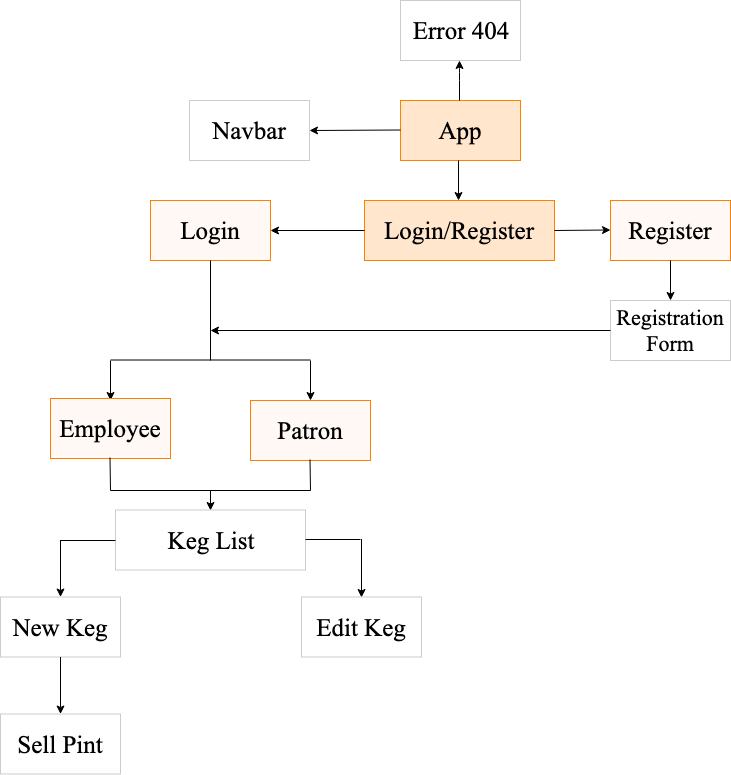

The diagram above was exported from draw.io. Its source (the exported page's mxGraphModel, read from the mxfile embedded in the PNG):
<mxGraphModel dx="1158" dy="1033" grid="1" gridSize="10" guides="1" tooltips="1" connect="1" arrows="1" fold="1" page="1" pageScale="1" pageWidth="850" pageHeight="1100" math="0" shadow="0">
  <root>
    <mxCell id="0" />
    <mxCell id="1" parent="0" />
    <mxCell id="SjEdvzoJNRHc7is-3PDz-1" value="&lt;font face=&quot;Times New Roman&quot; style=&quot;font-size: 25px&quot;&gt;App&lt;/font&gt;" style="rounded=0;whiteSpace=wrap;html=1;fillColor=#ffe6cc;strokeColor=#FF8000;" parent="1" vertex="1">
      <mxGeometry x="470" y="140" width="120" height="60" as="geometry" />
    </mxCell>
    <mxCell id="SjEdvzoJNRHc7is-3PDz-2" value="&lt;font face=&quot;Times New Roman&quot; style=&quot;font-size: 25px&quot;&gt;Error 404&lt;/font&gt;" style="rounded=0;whiteSpace=wrap;html=1;strokeColor=#CCCCCC;" parent="1" vertex="1">
      <mxGeometry x="470" y="40" width="120" height="60" as="geometry" />
    </mxCell>
    <mxCell id="SjEdvzoJNRHc7is-3PDz-3" value="" style="endArrow=classic;html=1;" parent="1" edge="1">
      <mxGeometry width="50" height="50" relative="1" as="geometry">
        <mxPoint x="529" y="140" as="sourcePoint" />
        <mxPoint x="529" y="100" as="targetPoint" />
        <Array as="points">
          <mxPoint x="529" y="110" />
        </Array>
      </mxGeometry>
    </mxCell>
    <mxCell id="SjEdvzoJNRHc7is-3PDz-4" value="&lt;font face=&quot;Times New Roman&quot; style=&quot;font-size: 25px&quot;&gt;Navbar&lt;/font&gt;" style="rounded=0;whiteSpace=wrap;html=1;strokeColor=#CCCCCC;" parent="1" vertex="1">
      <mxGeometry x="259" y="140" width="120" height="60" as="geometry" />
    </mxCell>
    <mxCell id="SjEdvzoJNRHc7is-3PDz-5" value="" style="endArrow=classic;html=1;entryX=1;entryY=0.5;entryDx=0;entryDy=0;" parent="1" target="SjEdvzoJNRHc7is-3PDz-4" edge="1">
      <mxGeometry width="50" height="50" relative="1" as="geometry">
        <mxPoint x="470" y="169.5" as="sourcePoint" />
        <mxPoint x="430" y="170" as="targetPoint" />
        <Array as="points">
          <mxPoint x="470" y="169.5" />
        </Array>
      </mxGeometry>
    </mxCell>
    <mxCell id="SjEdvzoJNRHc7is-3PDz-8" value="&lt;font face=&quot;Times New Roman&quot;&gt;&lt;span style=&quot;font-size: 25px&quot;&gt;Login/Register&lt;/span&gt;&lt;/font&gt;&lt;br&gt;" style="rounded=0;whiteSpace=wrap;html=1;fillColor=#ffe6cc;strokeColor=#FF8000;" parent="1" vertex="1">
      <mxGeometry x="434" y="240" width="190" height="60" as="geometry" />
    </mxCell>
    <mxCell id="SjEdvzoJNRHc7is-3PDz-10" value="" style="endArrow=classic;html=1;exitX=0;exitY=0.5;exitDx=0;exitDy=0;" parent="1" source="SjEdvzoJNRHc7is-3PDz-8" edge="1">
      <mxGeometry width="50" height="50" relative="1" as="geometry">
        <mxPoint x="420" y="270" as="sourcePoint" />
        <mxPoint x="340" y="270" as="targetPoint" />
        <Array as="points" />
      </mxGeometry>
    </mxCell>
    <mxCell id="SjEdvzoJNRHc7is-3PDz-11" value="" style="endArrow=classic;html=1;" parent="1" edge="1">
      <mxGeometry width="50" height="50" relative="1" as="geometry">
        <mxPoint x="528" y="200" as="sourcePoint" />
        <mxPoint x="528" y="240" as="targetPoint" />
        <Array as="points">
          <mxPoint x="528" y="200" />
        </Array>
      </mxGeometry>
    </mxCell>
    <mxCell id="SjEdvzoJNRHc7is-3PDz-13" value="&lt;font face=&quot;Times New Roman&quot; style=&quot;font-size: 25px&quot;&gt;Login&lt;/font&gt;" style="rounded=0;whiteSpace=wrap;html=1;strokeColor=#FF8000;fillColor=#FFF8F5;" parent="1" vertex="1">
      <mxGeometry x="220" y="240" width="120" height="60" as="geometry" />
    </mxCell>
    <mxCell id="SjEdvzoJNRHc7is-3PDz-14" value="&lt;font face=&quot;Times New Roman&quot; style=&quot;font-size: 25px&quot;&gt;Register&lt;/font&gt;" style="rounded=0;whiteSpace=wrap;html=1;strokeColor=#FF8000;fillColor=#FFF8F5;" parent="1" vertex="1">
      <mxGeometry x="680" y="240" width="120" height="60" as="geometry" />
    </mxCell>
    <mxCell id="SjEdvzoJNRHc7is-3PDz-15" value="&lt;font face=&quot;Times New Roman&quot; style=&quot;font-size: 22px&quot;&gt;Registration Form&lt;/font&gt;" style="rounded=0;whiteSpace=wrap;html=1;strokeColor=#CCCCCC;fillColor=#FFFFFF;" parent="1" vertex="1">
      <mxGeometry x="680" y="340" width="120" height="60" as="geometry" />
    </mxCell>
    <mxCell id="SjEdvzoJNRHc7is-3PDz-16" value="" style="endArrow=classic;html=1;" parent="1" edge="1">
      <mxGeometry width="50" height="50" relative="1" as="geometry">
        <mxPoint x="740" y="300" as="sourcePoint" />
        <mxPoint x="740" y="340" as="targetPoint" />
        <Array as="points">
          <mxPoint x="740" y="300" />
        </Array>
      </mxGeometry>
    </mxCell>
    <mxCell id="SjEdvzoJNRHc7is-3PDz-18" value="" style="endArrow=none;html=1;entryX=0.5;entryY=1;entryDx=0;entryDy=0;" parent="1" target="SjEdvzoJNRHc7is-3PDz-13" edge="1">
      <mxGeometry width="50" height="50" relative="1" as="geometry">
        <mxPoint x="280" y="400" as="sourcePoint" />
        <mxPoint x="280" y="349" as="targetPoint" />
      </mxGeometry>
    </mxCell>
    <mxCell id="SjEdvzoJNRHc7is-3PDz-19" value="" style="endArrow=none;html=1;" parent="1" edge="1">
      <mxGeometry width="50" height="50" relative="1" as="geometry">
        <mxPoint x="180" y="399.5" as="sourcePoint" />
        <mxPoint x="380" y="399.5" as="targetPoint" />
      </mxGeometry>
    </mxCell>
    <mxCell id="SjEdvzoJNRHc7is-3PDz-20" value="" style="endArrow=classic;html=1;" parent="1" edge="1">
      <mxGeometry width="50" height="50" relative="1" as="geometry">
        <mxPoint x="180" y="400" as="sourcePoint" />
        <mxPoint x="180" y="440" as="targetPoint" />
        <Array as="points">
          <mxPoint x="180" y="400" />
        </Array>
      </mxGeometry>
    </mxCell>
    <mxCell id="SjEdvzoJNRHc7is-3PDz-21" value="" style="endArrow=classic;html=1;" parent="1" edge="1">
      <mxGeometry width="50" height="50" relative="1" as="geometry">
        <mxPoint x="380" y="400" as="sourcePoint" />
        <mxPoint x="380" y="440" as="targetPoint" />
        <Array as="points">
          <mxPoint x="380" y="400" />
        </Array>
      </mxGeometry>
    </mxCell>
    <mxCell id="SjEdvzoJNRHc7is-3PDz-22" value="&lt;font face=&quot;Times New Roman&quot; style=&quot;font-size: 25px&quot;&gt;Employee&lt;/font&gt;" style="rounded=0;whiteSpace=wrap;html=1;fillColor=#FFF8F5;strokeColor=#FF8000;" parent="1" vertex="1">
      <mxGeometry x="120" y="438" width="120" height="60" as="geometry" />
    </mxCell>
    <mxCell id="SjEdvzoJNRHc7is-3PDz-23" value="&lt;font face=&quot;Times New Roman&quot; style=&quot;font-size: 25px&quot;&gt;Patron&lt;/font&gt;" style="rounded=0;whiteSpace=wrap;html=1;fillColor=#FFF8F5;strokeColor=#FF8000;" parent="1" vertex="1">
      <mxGeometry x="320" y="440" width="120" height="60" as="geometry" />
    </mxCell>
    <mxCell id="SjEdvzoJNRHc7is-3PDz-25" value="" style="endArrow=classic;html=1;exitX=0;exitY=0.5;exitDx=0;exitDy=0;" parent="1" source="SjEdvzoJNRHc7is-3PDz-15" edge="1">
      <mxGeometry width="50" height="50" relative="1" as="geometry">
        <mxPoint x="480" y="410" as="sourcePoint" />
        <mxPoint x="280" y="370" as="targetPoint" />
      </mxGeometry>
    </mxCell>
    <mxCell id="SjEdvzoJNRHc7is-3PDz-26" value="" style="endArrow=none;html=1;" parent="1" edge="1">
      <mxGeometry width="50" height="50" relative="1" as="geometry">
        <mxPoint x="180" y="530" as="sourcePoint" />
        <mxPoint x="380" y="530" as="targetPoint" />
      </mxGeometry>
    </mxCell>
    <mxCell id="SjEdvzoJNRHc7is-3PDz-27" value="" style="endArrow=none;html=1;" parent="1" edge="1">
      <mxGeometry width="50" height="50" relative="1" as="geometry">
        <mxPoint x="180" y="530" as="sourcePoint" />
        <mxPoint x="179.5" y="497" as="targetPoint" />
      </mxGeometry>
    </mxCell>
    <mxCell id="SjEdvzoJNRHc7is-3PDz-28" value="" style="endArrow=none;html=1;" parent="1" edge="1">
      <mxGeometry width="50" height="50" relative="1" as="geometry">
        <mxPoint x="380" y="530" as="sourcePoint" />
        <mxPoint x="379.5" y="499" as="targetPoint" />
      </mxGeometry>
    </mxCell>
    <mxCell id="SjEdvzoJNRHc7is-3PDz-29" value="" style="endArrow=classic;html=1;" parent="1" edge="1">
      <mxGeometry width="50" height="50" relative="1" as="geometry">
        <mxPoint x="280" y="529.5" as="sourcePoint" />
        <mxPoint x="280" y="550" as="targetPoint" />
        <Array as="points">
          <mxPoint x="280" y="529.5" />
        </Array>
      </mxGeometry>
    </mxCell>
    <mxCell id="SjEdvzoJNRHc7is-3PDz-38" value="" style="edgeStyle=orthogonalEdgeStyle;rounded=0;orthogonalLoop=1;jettySize=auto;html=1;" parent="1" target="SjEdvzoJNRHc7is-3PDz-37" edge="1">
      <mxGeometry relative="1" as="geometry">
        <mxPoint x="130" y="579.5" as="sourcePoint" />
      </mxGeometry>
    </mxCell>
    <mxCell id="SjEdvzoJNRHc7is-3PDz-30" value="&lt;font face=&quot;Times New Roman&quot;&gt;&lt;span style=&quot;font-size: 25px&quot;&gt;Keg List&lt;/span&gt;&lt;/font&gt;&lt;br&gt;" style="rounded=0;whiteSpace=wrap;html=1;strokeColor=#CCCCCC;" parent="1" vertex="1">
      <mxGeometry x="185" y="549.5" width="190" height="60" as="geometry" />
    </mxCell>
    <mxCell id="SjEdvzoJNRHc7is-3PDz-31" value="" style="endArrow=classic;html=1;exitX=1;exitY=0.5;exitDx=0;exitDy=0;" parent="1" source="SjEdvzoJNRHc7is-3PDz-8" edge="1">
      <mxGeometry width="50" height="50" relative="1" as="geometry">
        <mxPoint x="630" y="270" as="sourcePoint" />
        <mxPoint x="680" y="269.5" as="targetPoint" />
      </mxGeometry>
    </mxCell>
    <mxCell id="SjEdvzoJNRHc7is-3PDz-37" value="&lt;font face=&quot;Times New Roman&quot; style=&quot;font-size: 25px&quot;&gt;New Keg&lt;/font&gt;" style="rounded=0;whiteSpace=wrap;html=1;fillColor=#FFFFFF;strokeColor=#CCCCCC;" parent="1" vertex="1">
      <mxGeometry x="70" y="636.5" width="120" height="60" as="geometry" />
    </mxCell>
    <mxCell id="SjEdvzoJNRHc7is-3PDz-39" value="" style="endArrow=classic;html=1;entryX=0.5;entryY=0;entryDx=0;entryDy=0;" parent="1" target="SjEdvzoJNRHc7is-3PDz-40" edge="1">
      <mxGeometry width="50" height="50" relative="1" as="geometry">
        <mxPoint x="431" y="578.5" as="sourcePoint" />
        <mxPoint x="431" y="618.5" as="targetPoint" />
        <Array as="points">
          <mxPoint x="431" y="578.5" />
        </Array>
      </mxGeometry>
    </mxCell>
    <mxCell id="SjEdvzoJNRHc7is-3PDz-40" value="&lt;font face=&quot;Times New Roman&quot; style=&quot;font-size: 25px&quot;&gt;Edit Keg&lt;/font&gt;" style="rounded=0;whiteSpace=wrap;html=1;fillColor=#FFFFFF;strokeColor=#CCCCCC;" parent="1" vertex="1">
      <mxGeometry x="371" y="636.5" width="120" height="60" as="geometry" />
    </mxCell>
    <mxCell id="SjEdvzoJNRHc7is-3PDz-41" value="" style="endArrow=none;html=1;entryX=0;entryY=0.5;entryDx=0;entryDy=0;" parent="1" target="SjEdvzoJNRHc7is-3PDz-30" edge="1">
      <mxGeometry width="50" height="50" relative="1" as="geometry">
        <mxPoint x="130" y="580" as="sourcePoint" />
        <mxPoint x="170" y="579.5" as="targetPoint" />
      </mxGeometry>
    </mxCell>
    <mxCell id="SjEdvzoJNRHc7is-3PDz-42" value="" style="endArrow=none;html=1;entryX=0;entryY=0.5;entryDx=0;entryDy=0;" parent="1" edge="1">
      <mxGeometry width="50" height="50" relative="1" as="geometry">
        <mxPoint x="375" y="579" as="sourcePoint" />
        <mxPoint x="430" y="579" as="targetPoint" />
      </mxGeometry>
    </mxCell>
    <mxCell id="SjEdvzoJNRHc7is-3PDz-43" value="" style="edgeStyle=orthogonalEdgeStyle;rounded=0;orthogonalLoop=1;jettySize=auto;html=1;" parent="1" target="SjEdvzoJNRHc7is-3PDz-44" edge="1">
      <mxGeometry relative="1" as="geometry">
        <mxPoint x="130" y="696.5" as="sourcePoint" />
      </mxGeometry>
    </mxCell>
    <mxCell id="SjEdvzoJNRHc7is-3PDz-44" value="&lt;font face=&quot;Times New Roman&quot; style=&quot;font-size: 25px&quot;&gt;Sell Pint&lt;/font&gt;" style="rounded=0;whiteSpace=wrap;html=1;fillColor=#FFFFFF;strokeColor=#CCCCCC;" parent="1" vertex="1">
      <mxGeometry x="70" y="753.5" width="120" height="60" as="geometry" />
    </mxCell>
  </root>
</mxGraphModel>